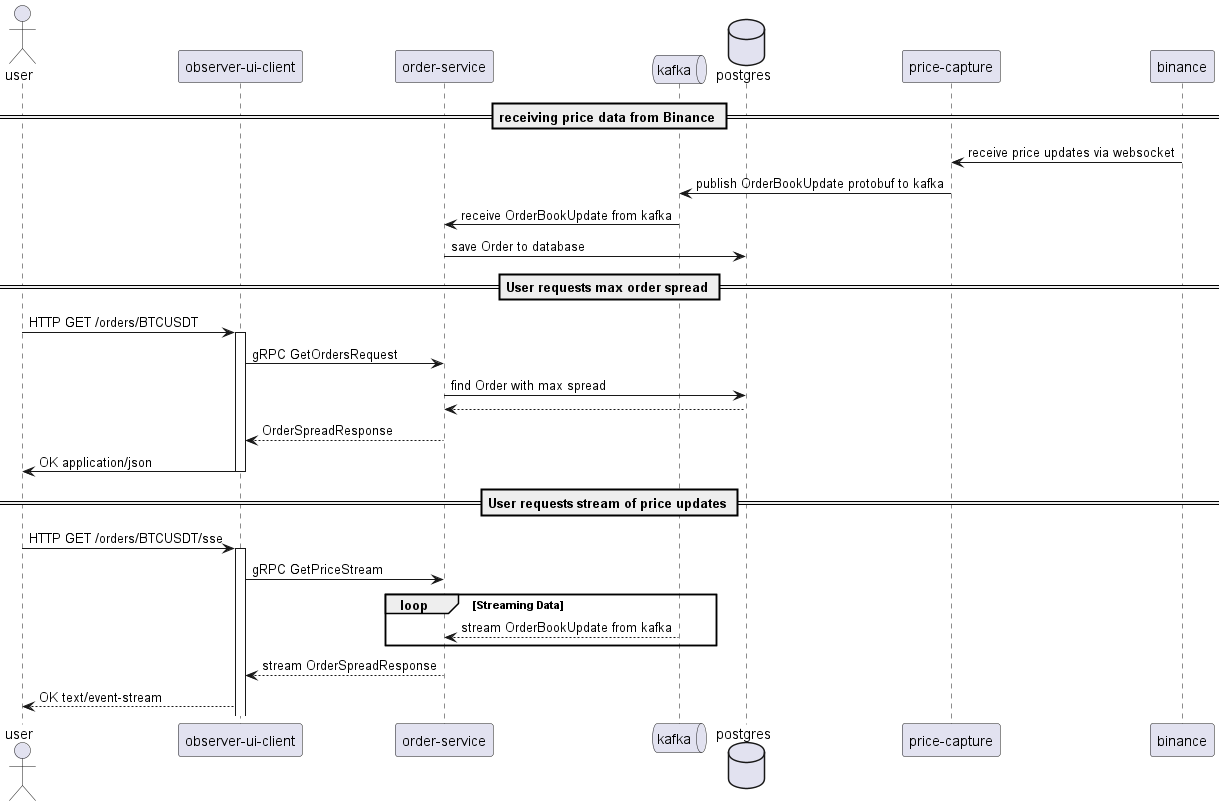

The diagram above was rendered by PlantUML. Its source (embedded in the PNG):
@startuml
actor user
participant "observer-ui-client" as C
participant "order-service" as O
queue "kafka" as K
database "postgres" as DB
participant "price-capture" as P

== receiving price data from Binance ==
P <- binance: receive price updates via websocket
P -> K: publish OrderBookUpdate protobuf to kafka
K -> O: receive OrderBookUpdate from kafka
O -> DB: save Order to database

== User requests max order spread ==
user -> C: HTTP GET /orders/BTCUSDT
activate C
C -> O: gRPC GetOrdersRequest
O -> DB: find Order with max spread
DB --> O
O --> C: OrderSpreadResponse
C -> user: OK application/json

deactivate C

== User requests stream of price updates ==
user -> C: HTTP GET /orders/BTCUSDT/sse
activate C
C -> O: gRPC GetPriceStream
loop Streaming Data
K --> O: stream OrderBookUpdate from kafka
end
O --> C: stream OrderSpreadResponse
C --> user: OK text/event-stream

@enduml